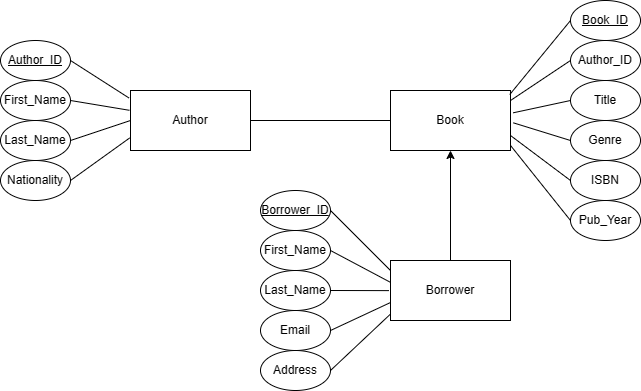

The diagram above was exported from draw.io. Its source (the exported page's mxGraphModel, read from the mxfile embedded in the PNG):
<mxGraphModel dx="815" dy="475" grid="1" gridSize="10" guides="1" tooltips="1" connect="1" arrows="1" fold="1" page="1" pageScale="1" pageWidth="850" pageHeight="1100" math="0" shadow="0" extFonts="Permanent Marker^https://fonts.googleapis.com/css?family=Permanent+Marker">
  <root>
    <mxCell id="0" />
    <mxCell id="1" parent="0" />
    <mxCell id="ld9ROGKfktrfoDJ3SX2z-22" style="edgeStyle=orthogonalEdgeStyle;rounded=0;orthogonalLoop=1;jettySize=auto;html=1;exitX=1;exitY=0.5;exitDx=0;exitDy=0;endArrow=none;endFill=0;" edge="1" parent="1" source="ld9ROGKfktrfoDJ3SX2z-1" target="ld9ROGKfktrfoDJ3SX2z-8">
      <mxGeometry relative="1" as="geometry" />
    </mxCell>
    <mxCell id="ld9ROGKfktrfoDJ3SX2z-1" value="Author" style="rounded=0;whiteSpace=wrap;html=1;" vertex="1" parent="1">
      <mxGeometry x="230" y="180" width="120" height="60" as="geometry" />
    </mxCell>
    <mxCell id="ld9ROGKfktrfoDJ3SX2z-2" value="&lt;u&gt;Author_ID&lt;/u&gt;" style="ellipse;whiteSpace=wrap;html=1;" vertex="1" parent="1">
      <mxGeometry x="100" y="130" width="70" height="40" as="geometry" />
    </mxCell>
    <mxCell id="ld9ROGKfktrfoDJ3SX2z-8" value="Book" style="rounded=0;whiteSpace=wrap;html=1;" vertex="1" parent="1">
      <mxGeometry x="490" y="180" width="120" height="60" as="geometry" />
    </mxCell>
    <mxCell id="ld9ROGKfktrfoDJ3SX2z-9" value="&lt;u&gt;Book_ID&lt;/u&gt;" style="ellipse;whiteSpace=wrap;html=1;" vertex="1" parent="1">
      <mxGeometry x="670" y="90" width="70" height="40" as="geometry" />
    </mxCell>
    <mxCell id="ld9ROGKfktrfoDJ3SX2z-10" value="Author_ID" style="ellipse;whiteSpace=wrap;html=1;" vertex="1" parent="1">
      <mxGeometry x="670" y="130" width="70" height="40" as="geometry" />
    </mxCell>
    <mxCell id="ld9ROGKfktrfoDJ3SX2z-11" value="Title" style="ellipse;whiteSpace=wrap;html=1;" vertex="1" parent="1">
      <mxGeometry x="670" y="170" width="70" height="40" as="geometry" />
    </mxCell>
    <mxCell id="ld9ROGKfktrfoDJ3SX2z-12" value="Genre" style="ellipse;whiteSpace=wrap;html=1;" vertex="1" parent="1">
      <mxGeometry x="670" y="210" width="70" height="40" as="geometry" />
    </mxCell>
    <mxCell id="ld9ROGKfktrfoDJ3SX2z-37" style="rounded=0;orthogonalLoop=1;jettySize=auto;html=1;exitX=0;exitY=0.5;exitDx=0;exitDy=0;entryX=1;entryY=0.75;entryDx=0;entryDy=0;endArrow=none;endFill=0;" edge="1" parent="1" source="ld9ROGKfktrfoDJ3SX2z-13" target="ld9ROGKfktrfoDJ3SX2z-8">
      <mxGeometry relative="1" as="geometry" />
    </mxCell>
    <mxCell id="ld9ROGKfktrfoDJ3SX2z-13" value="ISBN" style="ellipse;whiteSpace=wrap;html=1;" vertex="1" parent="1">
      <mxGeometry x="670" y="250" width="70" height="40" as="geometry" />
    </mxCell>
    <mxCell id="ld9ROGKfktrfoDJ3SX2z-14" value="Pub_Year" style="ellipse;whiteSpace=wrap;html=1;" vertex="1" parent="1">
      <mxGeometry x="670" y="290" width="70" height="40" as="geometry" />
    </mxCell>
    <mxCell id="ld9ROGKfktrfoDJ3SX2z-23" style="edgeStyle=orthogonalEdgeStyle;rounded=0;orthogonalLoop=1;jettySize=auto;html=1;exitX=0.5;exitY=0;exitDx=0;exitDy=0;entryX=0.5;entryY=1;entryDx=0;entryDy=0;" edge="1" parent="1" source="ld9ROGKfktrfoDJ3SX2z-15" target="ld9ROGKfktrfoDJ3SX2z-8">
      <mxGeometry relative="1" as="geometry" />
    </mxCell>
    <mxCell id="ld9ROGKfktrfoDJ3SX2z-15" value="Borrower" style="rounded=0;whiteSpace=wrap;html=1;" vertex="1" parent="1">
      <mxGeometry x="490" y="350" width="120" height="60" as="geometry" />
    </mxCell>
    <mxCell id="ld9ROGKfktrfoDJ3SX2z-16" value="&lt;u&gt;Borrower_ID&lt;/u&gt;" style="ellipse;whiteSpace=wrap;html=1;" vertex="1" parent="1">
      <mxGeometry x="360" y="280" width="70" height="40" as="geometry" />
    </mxCell>
    <mxCell id="ld9ROGKfktrfoDJ3SX2z-24" value="First_Name" style="ellipse;whiteSpace=wrap;html=1;" vertex="1" parent="1">
      <mxGeometry x="100" y="170" width="70" height="40" as="geometry" />
    </mxCell>
    <mxCell id="ld9ROGKfktrfoDJ3SX2z-25" value="Nationality" style="ellipse;whiteSpace=wrap;html=1;" vertex="1" parent="1">
      <mxGeometry x="100" y="250" width="70" height="40" as="geometry" />
    </mxCell>
    <mxCell id="ld9ROGKfktrfoDJ3SX2z-29" style="rounded=0;orthogonalLoop=1;jettySize=auto;html=1;exitX=1;exitY=0.5;exitDx=0;exitDy=0;entryX=0;entryY=0.5;entryDx=0;entryDy=0;endArrow=none;endFill=0;" edge="1" parent="1" source="ld9ROGKfktrfoDJ3SX2z-26" target="ld9ROGKfktrfoDJ3SX2z-1">
      <mxGeometry relative="1" as="geometry" />
    </mxCell>
    <mxCell id="ld9ROGKfktrfoDJ3SX2z-26" value="Last_Name" style="ellipse;whiteSpace=wrap;html=1;" vertex="1" parent="1">
      <mxGeometry x="100" y="210" width="70" height="40" as="geometry" />
    </mxCell>
    <mxCell id="ld9ROGKfktrfoDJ3SX2z-27" style="rounded=0;orthogonalLoop=1;jettySize=auto;html=1;exitX=1;exitY=0.5;exitDx=0;exitDy=0;entryX=-0.013;entryY=0.124;entryDx=0;entryDy=0;entryPerimeter=0;endArrow=none;endFill=0;" edge="1" parent="1" source="ld9ROGKfktrfoDJ3SX2z-2" target="ld9ROGKfktrfoDJ3SX2z-1">
      <mxGeometry relative="1" as="geometry" />
    </mxCell>
    <mxCell id="ld9ROGKfktrfoDJ3SX2z-28" style="rounded=0;orthogonalLoop=1;jettySize=auto;html=1;exitX=1;exitY=0.5;exitDx=0;exitDy=0;entryX=-0.009;entryY=0.33;entryDx=0;entryDy=0;entryPerimeter=0;endArrow=none;endFill=0;" edge="1" parent="1" source="ld9ROGKfktrfoDJ3SX2z-24" target="ld9ROGKfktrfoDJ3SX2z-1">
      <mxGeometry relative="1" as="geometry" />
    </mxCell>
    <mxCell id="ld9ROGKfktrfoDJ3SX2z-30" style="rounded=0;orthogonalLoop=1;jettySize=auto;html=1;exitX=1;exitY=0.5;exitDx=0;exitDy=0;entryX=-0.007;entryY=0.791;entryDx=0;entryDy=0;entryPerimeter=0;endArrow=none;endFill=0;" edge="1" parent="1" source="ld9ROGKfktrfoDJ3SX2z-25" target="ld9ROGKfktrfoDJ3SX2z-1">
      <mxGeometry relative="1" as="geometry" />
    </mxCell>
    <mxCell id="ld9ROGKfktrfoDJ3SX2z-32" style="rounded=0;orthogonalLoop=1;jettySize=auto;html=1;exitX=0;exitY=0.5;exitDx=0;exitDy=0;entryX=0.994;entryY=0.067;entryDx=0;entryDy=0;entryPerimeter=0;endArrow=none;endFill=0;" edge="1" parent="1" source="ld9ROGKfktrfoDJ3SX2z-9" target="ld9ROGKfktrfoDJ3SX2z-8">
      <mxGeometry relative="1" as="geometry" />
    </mxCell>
    <mxCell id="ld9ROGKfktrfoDJ3SX2z-33" style="rounded=0;orthogonalLoop=1;jettySize=auto;html=1;exitX=0;exitY=0.5;exitDx=0;exitDy=0;entryX=1;entryY=0.167;entryDx=0;entryDy=0;entryPerimeter=0;endArrow=none;endFill=0;" edge="1" parent="1" source="ld9ROGKfktrfoDJ3SX2z-10" target="ld9ROGKfktrfoDJ3SX2z-8">
      <mxGeometry relative="1" as="geometry" />
    </mxCell>
    <mxCell id="ld9ROGKfktrfoDJ3SX2z-35" style="rounded=0;orthogonalLoop=1;jettySize=auto;html=1;exitX=0;exitY=0.5;exitDx=0;exitDy=0;entryX=1.022;entryY=0.372;entryDx=0;entryDy=0;entryPerimeter=0;endArrow=none;endFill=0;" edge="1" parent="1" source="ld9ROGKfktrfoDJ3SX2z-11" target="ld9ROGKfktrfoDJ3SX2z-8">
      <mxGeometry relative="1" as="geometry" />
    </mxCell>
    <mxCell id="ld9ROGKfktrfoDJ3SX2z-36" style="rounded=0;orthogonalLoop=1;jettySize=auto;html=1;exitX=0;exitY=0.5;exitDx=0;exitDy=0;entryX=1.024;entryY=0.539;entryDx=0;entryDy=0;entryPerimeter=0;endArrow=none;endFill=0;" edge="1" parent="1" source="ld9ROGKfktrfoDJ3SX2z-12" target="ld9ROGKfktrfoDJ3SX2z-8">
      <mxGeometry relative="1" as="geometry" />
    </mxCell>
    <mxCell id="ld9ROGKfktrfoDJ3SX2z-38" style="rounded=0;orthogonalLoop=1;jettySize=auto;html=1;exitX=0;exitY=0.5;exitDx=0;exitDy=0;entryX=1.003;entryY=0.923;entryDx=0;entryDy=0;entryPerimeter=0;endArrow=none;endFill=0;" edge="1" parent="1" source="ld9ROGKfktrfoDJ3SX2z-14" target="ld9ROGKfktrfoDJ3SX2z-8">
      <mxGeometry relative="1" as="geometry" />
    </mxCell>
    <mxCell id="ld9ROGKfktrfoDJ3SX2z-39" value="First_Name" style="ellipse;whiteSpace=wrap;html=1;" vertex="1" parent="1">
      <mxGeometry x="360" y="320" width="70" height="40" as="geometry" />
    </mxCell>
    <mxCell id="ld9ROGKfktrfoDJ3SX2z-40" value="Last_Name" style="ellipse;whiteSpace=wrap;html=1;" vertex="1" parent="1">
      <mxGeometry x="360" y="360" width="70" height="40" as="geometry" />
    </mxCell>
    <mxCell id="ld9ROGKfktrfoDJ3SX2z-41" value="Email" style="ellipse;whiteSpace=wrap;html=1;" vertex="1" parent="1">
      <mxGeometry x="360" y="400" width="70" height="40" as="geometry" />
    </mxCell>
    <mxCell id="ld9ROGKfktrfoDJ3SX2z-42" value="Address" style="ellipse;whiteSpace=wrap;html=1;" vertex="1" parent="1">
      <mxGeometry x="360" y="440" width="70" height="40" as="geometry" />
    </mxCell>
    <mxCell id="ld9ROGKfktrfoDJ3SX2z-43" style="rounded=0;orthogonalLoop=1;jettySize=auto;html=1;exitX=1;exitY=0.5;exitDx=0;exitDy=0;entryX=0;entryY=0.167;entryDx=0;entryDy=0;entryPerimeter=0;endArrow=none;endFill=0;" edge="1" parent="1" source="ld9ROGKfktrfoDJ3SX2z-16" target="ld9ROGKfktrfoDJ3SX2z-15">
      <mxGeometry relative="1" as="geometry" />
    </mxCell>
    <mxCell id="ld9ROGKfktrfoDJ3SX2z-44" style="rounded=0;orthogonalLoop=1;jettySize=auto;html=1;exitX=1;exitY=0.5;exitDx=0;exitDy=0;entryX=-0.006;entryY=0.358;entryDx=0;entryDy=0;entryPerimeter=0;endArrow=none;endFill=0;" edge="1" parent="1" source="ld9ROGKfktrfoDJ3SX2z-39" target="ld9ROGKfktrfoDJ3SX2z-15">
      <mxGeometry relative="1" as="geometry" />
    </mxCell>
    <mxCell id="ld9ROGKfktrfoDJ3SX2z-45" style="rounded=0;orthogonalLoop=1;jettySize=auto;html=1;exitX=1;exitY=0.5;exitDx=0;exitDy=0;entryX=-0.013;entryY=0.502;entryDx=0;entryDy=0;entryPerimeter=0;endArrow=none;endFill=0;" edge="1" parent="1" source="ld9ROGKfktrfoDJ3SX2z-40" target="ld9ROGKfktrfoDJ3SX2z-15">
      <mxGeometry relative="1" as="geometry" />
    </mxCell>
    <mxCell id="ld9ROGKfktrfoDJ3SX2z-46" style="rounded=0;orthogonalLoop=1;jettySize=auto;html=1;exitX=1;exitY=0.5;exitDx=0;exitDy=0;entryX=-0.006;entryY=0.706;entryDx=0;entryDy=0;entryPerimeter=0;endArrow=none;endFill=0;" edge="1" parent="1" source="ld9ROGKfktrfoDJ3SX2z-41" target="ld9ROGKfktrfoDJ3SX2z-15">
      <mxGeometry relative="1" as="geometry" />
    </mxCell>
    <mxCell id="ld9ROGKfktrfoDJ3SX2z-47" style="rounded=0;orthogonalLoop=1;jettySize=auto;html=1;exitX=1;exitY=0.5;exitDx=0;exitDy=0;entryX=-0.004;entryY=0.9;entryDx=0;entryDy=0;entryPerimeter=0;endArrow=none;endFill=0;" edge="1" parent="1" source="ld9ROGKfktrfoDJ3SX2z-42" target="ld9ROGKfktrfoDJ3SX2z-15">
      <mxGeometry relative="1" as="geometry" />
    </mxCell>
  </root>
</mxGraphModel>